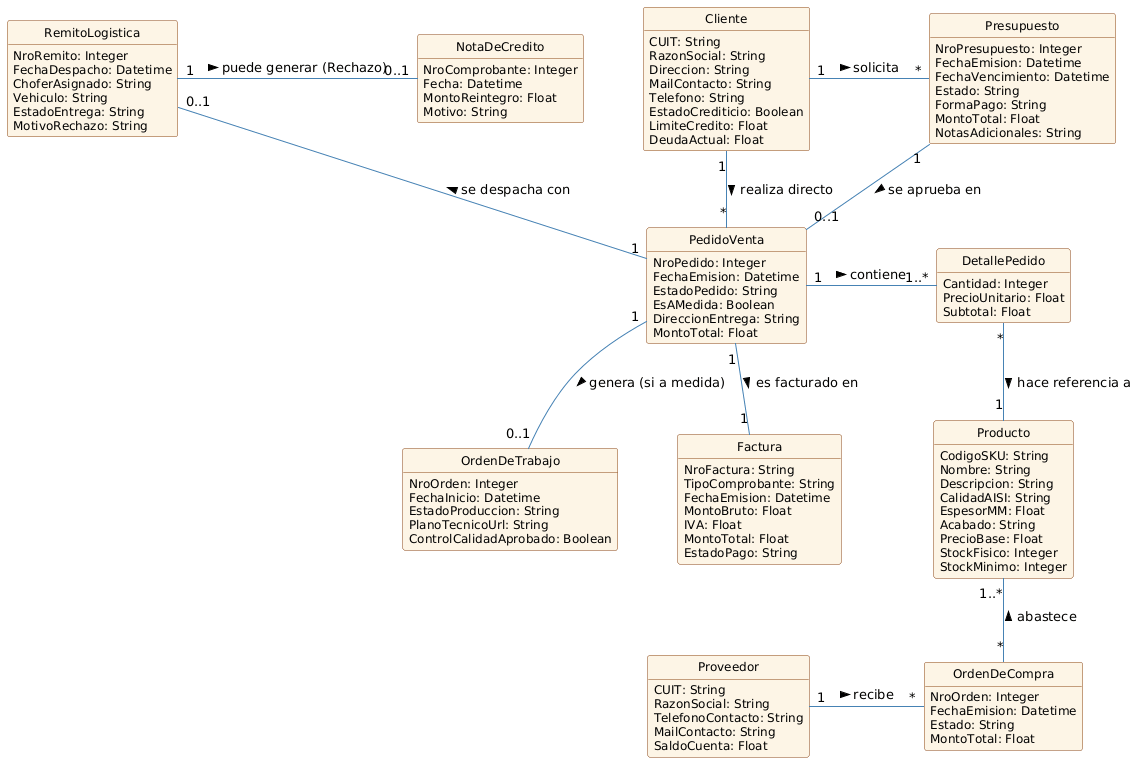

The diagram above was rendered by PlantUML. Its source (embedded in the PNG):
@startuml
' Configuración visual para replicar el estilo de la imagen proporcionada
hide circle
hide empty methods
skinparam shadowLength 0
skinparam nodesep 60
skinparam ranksep 60

skinparam class {
    BackgroundColor #FDF5E6
    BorderColor #8B4513
    ArrowColor #4682B4
    FontSize 14
    AttributeFontSize 12
    HeaderBackgroundColor #FDF5E6
}

' ================= ENTIDADES PRINCIPALES =================

class Cliente {
    CUIT: String
    RazonSocial: String
    Direccion: String
    MailContacto: String
    Telefono: String
    EstadoCrediticio: Boolean
    LimiteCredito: Float
    DeudaActual: Float
}

class Presupuesto {
    NroPresupuesto: Integer
    FechaEmision: Datetime
    FechaVencimiento: Datetime
    Estado: String
    FormaPago: String
    MontoTotal: Float
    NotasAdicionales: String
}

class PedidoVenta {
    NroPedido: Integer
    FechaEmision: Datetime
    EstadoPedido: String
    EsAMedida: Boolean
    DireccionEntrega: String
    MontoTotal: Float
}

class DetallePedido {
    Cantidad: Integer
    PrecioUnitario: Float
    Subtotal: Float
}

class Producto {
    CodigoSKU: String
    Nombre: String
    Descripcion: String
    CalidadAISI: String
    EspesorMM: Float
    Acabado: String
    PrecioBase: Float
    StockFisico: Integer
    StockMinimo: Integer
}

class OrdenDeTrabajo {
    NroOrden: Integer
    FechaInicio: Datetime
    EstadoProduccion: String
    PlanoTecnicoUrl: String
    ControlCalidadAprobado: Boolean
}

class Factura {
    NroFactura: String
    TipoComprobante: String
    FechaEmision: Datetime
    MontoBruto: Float
    IVA: Float
    MontoTotal: Float
    EstadoPago: String
}

class RemitoLogistica {
    NroRemito: Integer
    FechaDespacho: Datetime
    ChoferAsignado: String
    Vehiculo: String
    EstadoEntrega: String
    MotivoRechazo: String
}

class Proveedor {
    CUIT: String
    RazonSocial: String
    TelefonoContacto: String
    MailContacto: String
    SaldoCuenta: Float
}

class OrdenDeCompra {
    NroOrden: Integer
    FechaEmision: Datetime
    Estado: String
    MontoTotal: Float
}

class NotaDeCredito {
    NroComprobante: Integer
    Fecha: Datetime
    MontoReintegro: Float
    Motivo: String
}

' ================= RELACIONES =================

Cliente "1" -right- "*" Presupuesto : solicita >
Cliente "1" -down- "*" PedidoVenta : realiza directo >

Presupuesto "1" -down- "0..1" PedidoVenta : se aprueba en >

PedidoVenta "1" -right- "1..*" DetallePedido : contiene >
DetallePedido "*" -down- "1" Producto : hace referencia a >

PedidoVenta "1" -down- "0..1" OrdenDeTrabajo : genera (si a medida) >
PedidoVenta "1" -down- "1" Factura : es facturado en >
PedidoVenta "1" -up- "0..1" RemitoLogistica : se despacha con >

RemitoLogistica "1" -right- "0..1" NotaDeCredito : puede generar (Rechazo) >

Proveedor "1" -right- "*" OrdenDeCompra : recibe >
OrdenDeCompra "*" -up- "1..*" Producto : abastece >
@enduml